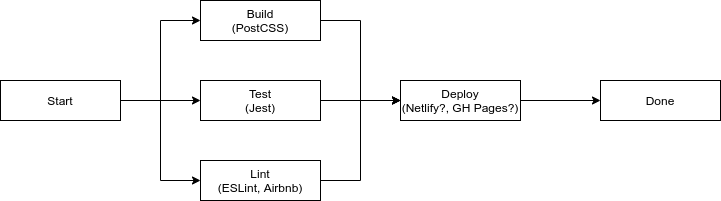

The diagram above was exported from draw.io. Its source (the exported page's mxGraphModel, read from the mxfile embedded in the PNG):
<mxGraphModel dx="1699" dy="817" grid="1" gridSize="10" guides="1" tooltips="1" connect="1" arrows="1" fold="1" page="1" pageScale="1" pageWidth="850" pageHeight="1100" math="0" shadow="0">
  <root>
    <mxCell id="0" />
    <mxCell id="1" parent="0" />
    <mxCell id="10" style="edgeStyle=orthogonalEdgeStyle;rounded=0;orthogonalLoop=1;jettySize=auto;html=1;entryX=0;entryY=0.5;entryDx=0;entryDy=0;" parent="1" source="4" target="7" edge="1">
      <mxGeometry relative="1" as="geometry" />
    </mxCell>
    <mxCell id="11" style="edgeStyle=orthogonalEdgeStyle;rounded=0;orthogonalLoop=1;jettySize=auto;html=1;" parent="1" source="4" target="6" edge="1">
      <mxGeometry relative="1" as="geometry" />
    </mxCell>
    <mxCell id="12" style="edgeStyle=orthogonalEdgeStyle;rounded=0;orthogonalLoop=1;jettySize=auto;html=1;entryX=0;entryY=0.5;entryDx=0;entryDy=0;" parent="1" source="4" target="5" edge="1">
      <mxGeometry relative="1" as="geometry">
        <mxPoint x="200" y="470" as="targetPoint" />
      </mxGeometry>
    </mxCell>
    <mxCell id="4" value="Start" style="whiteSpace=wrap;html=1;" parent="1" vertex="1">
      <mxGeometry x="40" y="360" width="120" height="40" as="geometry" />
    </mxCell>
    <mxCell id="15" style="edgeStyle=orthogonalEdgeStyle;rounded=0;orthogonalLoop=1;jettySize=auto;html=1;exitX=1;exitY=0.5;exitDx=0;exitDy=0;entryX=0;entryY=0.5;entryDx=0;entryDy=0;" parent="1" source="5" target="8" edge="1">
      <mxGeometry relative="1" as="geometry">
        <mxPoint x="400" y="410" as="targetPoint" />
      </mxGeometry>
    </mxCell>
    <mxCell id="5" value="Lint&lt;br&gt;(ESLint, Airbnb)" style="whiteSpace=wrap;html=1;" parent="1" vertex="1">
      <mxGeometry x="240" y="440" width="120" height="40" as="geometry" />
    </mxCell>
    <mxCell id="14" style="edgeStyle=orthogonalEdgeStyle;rounded=0;orthogonalLoop=1;jettySize=auto;html=1;exitX=1;exitY=0.5;exitDx=0;exitDy=0;" parent="1" source="6" edge="1">
      <mxGeometry relative="1" as="geometry">
        <mxPoint x="440" y="380" as="targetPoint" />
      </mxGeometry>
    </mxCell>
    <mxCell id="6" value="Test&lt;br&gt;(Jest)" style="whiteSpace=wrap;html=1;" parent="1" vertex="1">
      <mxGeometry x="240" y="360" width="120" height="40" as="geometry" />
    </mxCell>
    <mxCell id="13" style="edgeStyle=orthogonalEdgeStyle;rounded=0;orthogonalLoop=1;jettySize=auto;html=1;exitX=1;exitY=0.5;exitDx=0;exitDy=0;entryX=0;entryY=0.5;entryDx=0;entryDy=0;" parent="1" source="7" target="8" edge="1">
      <mxGeometry relative="1" as="geometry" />
    </mxCell>
    <mxCell id="7" value="Build&lt;br&gt;(PostCSS)" style="whiteSpace=wrap;html=1;" parent="1" vertex="1">
      <mxGeometry x="240" y="280" width="120" height="40" as="geometry" />
    </mxCell>
    <mxCell id="16" style="edgeStyle=orthogonalEdgeStyle;rounded=0;orthogonalLoop=1;jettySize=auto;html=1;entryX=0;entryY=0.5;entryDx=0;entryDy=0;" parent="1" source="8" target="9" edge="1">
      <mxGeometry relative="1" as="geometry" />
    </mxCell>
    <mxCell id="8" value="Deploy&lt;br&gt;(Netlify?, GH Pages?)" style="whiteSpace=wrap;html=1;" parent="1" vertex="1">
      <mxGeometry x="440" y="360" width="120" height="40" as="geometry" />
    </mxCell>
    <mxCell id="9" value="Done" style="whiteSpace=wrap;html=1;" parent="1" vertex="1">
      <mxGeometry x="640" y="360" width="120" height="40" as="geometry" />
    </mxCell>
  </root>
</mxGraphModel>